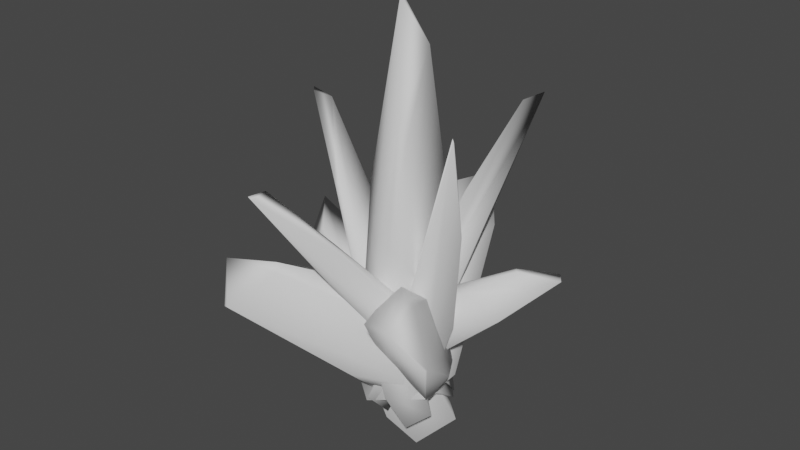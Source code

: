 # Source: ice_shard.blend  (saved by Blender 2.90.8; exported with 4.5.12 LTS)
import bpy
from mathutils import Matrix  # noqa: F401  (used for matrix-valued properties, if any)

bpy.ops.wm.read_factory_settings(use_empty=True)
scene = bpy.context.scene
scene.name = 'Scene'

# ---- collections
col_collection = bpy.data.collections.new('Collection'); scene.collection.children.link(col_collection)

# ---- world
world_world = bpy.data.worlds.new('World'); scene.world = world_world
world_world.use_nodes = True; world_world.node_tree.nodes.clear()
_N = world_world.node_tree.nodes; _L = world_world.node_tree.links
n0 = _N.new('ShaderNodeOutputWorld'); n0.name = 'World Output'; n0.location = (300, 300)
n1 = _N.new('ShaderNodeBackground'); n1.name = 'Background'; n1.location = (10, 300)
n1.inputs[0].default_value = (0.05088, 0.05088, 0.05088, 1.0)
_L.new(n1.outputs[0], n0.inputs[0])
n0.is_active_output = True
world_world.color = (0.05088, 0.05088, 0.05088)
world_world.use_sun_shadow = False
world_world.sun_shadow_jitter_overblur = 0.0

# ---- meshes
me_icosphere = bpy.data.meshes.new('Icosphere')
me_icosphere.from_pydata([(1.247, 1.148, -1.189), (0.06147, 1.605, 0.8372), (-0.5271, -1.297, -1.769), (-0.1078, 1.056, 1.436), (0.995, -0.1877, -2.525), (1.288, 0.9498, -0.999), (0.9592, -0.2294, 1.104), (0.7877, -0.9059, 0.2467), (-0.7373, 0.959, -2.233), (-1.03, 0.06008, -0.2489), (-0.9503, -0.8438, -1.535), (0.2076, 0.181, -5.674), (0.2163, 0.1021, -5.658), (-0.5421, -0.8736, -3.894), (-0.7083, -0.7233, -3.673), (-0.4615, 0.4145, -4.942), (1.181, 1.306, 1.783), (-0.5533, 1.232, 1.52), (2.157, -0.1229, 0.03357), (-1.412, 0.627, 1.789), (2.235, 0.6298, 1.254), (1.067, 1.134, 1.873), (-0.5653, -0.109, 2.289), (0.339, -0.3588, 1.909), (2.491, 1.591, -0.6692), (0.9336, 0.5545, -0.01368), (2.099, 0.2057, -0.4162), (4.931, 1.608, -0.4827), (4.908, 1.545, -0.4587), (3.761, 0.5945, -0.7836), (3.667, 0.6865, -0.9482), (4.519, 1.707, -1.188), (-0.9585, -0.1923, 1.264), (0.8322, 0.2436, 1.147), (-1.309, -0.636, -0.9924), (1.361, 1.22, 1.257), (-1.846, -0.329, 0.4575), (-0.9436, 0.04319, 1.289), (0.0909, 1.912, 1.379), (-0.6339, 1.546, 0.853), (-0.79, -2.529, -0.9515), (0.06173, -0.8283, -0.6806), (-0.9288, -1.226, -1.295), (-3.211, -3.099, -0.9143), (-3.219, -3.03, -0.9177), (-2.208, -2.253, -1.568), (-2.006, -2.422, -1.683), (-2.403, -3.551, -1.491), (-0.06523, 1.574, 0.8905), (0.2912, 0.1177, 1.156), (-1.068, 0.7935, -0.7944), (1.145, -0.3272, 1.268), (-0.4555, 1.867, 0.103), (0.15, 1.552, 0.8978), (1.773, 0.6269, 1.041), (1.308, 0.9582, 0.5298), (-2.739, 0.5995, -0.546), (-1.095, -0.07227, -0.2411), (-1.628, 0.4194, -0.878), (-3.383, 2.495, -1.063), (-3.32, 2.493, -1.07), (-2.711, 1.347, -1.331), (-2.874, 1.156, -1.353), (-3.915, 1.649, -1.274), (0.7255, -0.6111, 1.256), (0.5581, 1.165, 1.011), (0.2505, -1.756, -0.8298), (-0.2288, 1.943, 1.174), (0.4347, -1.762, 0.5714), (0.5113, -0.5241, 1.314), (-1.053, 0.9698, 1.537), (-1.02, 0.02572, 1.087), (2.159, -1.768, -1.138), (0.738, -0.377, -0.6861), (0.7404, -1.625, -1.21), (2.41, -4.295, -1.022), (2.34, -4.284, -1.012), (1.47, -3.263, -1.543), (1.613, -3.143, -1.684), (2.745, -3.817, -1.692), (0.3714, -0.998, -0.1299), (0.1163, 0.786, 0.5888), (-0.7887, -0.8023, -0.623), (-0.3727, 1.749, 1.268), (-0.0838, -1.616, -0.5895), (0.1958, -0.7856, 0.08105), (-0.8697, 1.257, 1.548), (-1.067, 0.6, 1.067), (0.8021, -1.872, -1.868), (-0.3273, 0.06683, -0.373), (-0.5309, -0.7535, -0.8632), (1.007, -4.501, -3.239), (0.9473, -4.446, -3.182), (-0.0266, -2.52, -2.011), (0.04063, -2.406, -2.034), (1.088, -3.849, -3.17), (-0.444, -0.657, -0.3044), (0.1238, 0.2205, 0.8722), (-1.684, 0.03582, -0.3369), (0.2376, 0.4653, 1.808), (-1.237, -0.731, -0.7428), (-0.4538, -0.6516, -0.03197), (-0.2269, -0.154, 1.997), (-0.8023, -0.2623, 1.467), (-1.065, 0.1132, -2.005), (-0.9126, 0.5046, 0.0174), (-1.542, 0.2682, -0.5653), (-2.201, -0.8899, -3.953), (-2.216, -0.8893, -3.877), (-2.069, -0.2357, -2.122), (-1.986, -0.1254, -2.118), (-1.92, -0.4123, -3.701), (-0.6521, 1.333, -0.337), (0.06863, -0.2699, 0.4729), (0.5233, 2.14, -0.2947), (0.4035, -1.084, 1.255), (-0.4302, 2.329, -0.5957), (-0.5919, 1.157, -0.08919), (0.1158, -0.5842, 1.623), (0.1919, 0.2924, 1.265), (-0.01152, 2.712, -1.936), (0.6398, 1.068, -0.1835), (0.6163, 2.085, -0.5715), (-0.7286, 5.385, -3.364), (-0.7072, 5.346, -3.293), (0.1264, 3.782, -1.827), (0.1852, 3.667, -1.857), (-0.3948, 4.793, -3.267), (1.236, 0.5014, -0.1393), (-0.4589, 0.1489, 0.6602), (1.074, -0.6764, -0.6231), (-1.318, -0.3788, 1.381), (1.843, 0.08024, -0.6288), (1.057, 0.3189, 0.08191), (-0.7654, -0.8333, 1.644), (-0.1445, -1.001, 1.136), (1.91, 0.9385, -1.922), (0.1956, -0.2717, -0.3328), (0.9839, -0.4307, -0.8622), (4.404, 1.293, -3.431), (4.359, 1.232, -3.371), (2.609, 0.162, -2.1), (2.487, 0.2197, -2.117), (3.749, 1.328, -3.328), (0.1321, 1.68, 1.141), (-1.272, 0.7219, 0.9152), (1.636, 1.655, -0.7776), (-1.154, -0.4837, 1.065), (1.452, 1.86, 0.5112), (0.2749, 1.406, 1.195), (0.5561, -0.9681, 1.399), (1.36, -0.5203, 0.9857), (-0.3137, 3.762, -1.061), (-0.08848, 1.591, -0.6454), (1.016, 2.137, -1.127), (1.671, 5.14, -0.9539), (1.733, 5.058, -0.9452), (1.72, 3.655, -1.433), (1.467, 3.759, -1.563), (0.9033, 5.3, -1.571)], [], [(5, 6, 7, 4), (9, 3, 1, 8), (9, 10, 2, 7, 6, 3), (3, 6, 5, 0, 1), (11, 0, 5, 4, 12), (14, 10, 9, 8, 15), (2, 10, 14, 13), (4, 7, 2, 13, 12), (8, 1, 0, 11, 15), (14, 15, 11, 12, 13), (21, 22, 23, 20), (25, 19, 17, 24), (25, 26, 18, 23, 22, 19), (19, 22, 21, 16, 17), (27, 16, 21, 20, 28), (30, 26, 25, 24, 31), (18, 26, 30, 29), (20, 23, 18, 29, 28), (24, 17, 16, 27, 31), (30, 31, 27, 28, 29), (37, 38, 39, 36), (41, 35, 33, 40), (41, 42, 34, 39, 38, 35), (35, 38, 37, 32, 33), (43, 32, 37, 36, 44), (46, 42, 41, 40, 47), (34, 42, 46, 45), (36, 39, 34, 45, 44), (40, 33, 32, 43, 47), (46, 47, 43, 44, 45), (53, 54, 55, 52), (57, 51, 49, 56), (57, 58, 50, 55, 54, 51), (51, 54, 53, 48, 49), (59, 48, 53, 52, 60), (62, 58, 57, 56, 63), (50, 58, 62, 61), (52, 55, 50, 61, 60), (56, 49, 48, 59, 63), (62, 63, 59, 60, 61), (69, 70, 71, 68), (73, 67, 65, 72), (73, 74, 66, 71, 70, 67), (67, 70, 69, 64, 65), (75, 64, 69, 68, 76), (78, 74, 73, 72, 79), (66, 74, 78, 77), (68, 71, 66, 77, 76), (72, 65, 64, 75, 79), (78, 79, 75, 76, 77), (85, 86, 87, 84), (89, 83, 81, 88), (89, 90, 82, 87, 86, 83), (83, 86, 85, 80, 81), (91, 80, 85, 84, 92), (94, 90, 89, 88, 95), (82, 90, 94, 93), (84, 87, 82, 93, 92), (88, 81, 80, 91, 95), (94, 95, 91, 92, 93), (101, 102, 103, 100), (105, 99, 97, 104), (105, 106, 98, 103, 102, 99), (99, 102, 101, 96, 97), (107, 96, 101, 100, 108), (110, 106, 105, 104, 111), (98, 106, 110, 109), (100, 103, 98, 109, 108), (104, 97, 96, 107, 111), (110, 111, 107, 108, 109), (117, 118, 119, 116), (121, 115, 113, 120), (121, 122, 114, 119, 118, 115), (115, 118, 117, 112, 113), (123, 112, 117, 116, 124), (126, 122, 121, 120, 127), (114, 122, 126, 125), (116, 119, 114, 125, 124), (120, 113, 112, 123, 127), (126, 127, 123, 124, 125), (133, 134, 135, 132), (137, 131, 129, 136), (137, 138, 130, 135, 134, 131), (131, 134, 133, 128, 129), (139, 128, 133, 132, 140), (142, 138, 137, 136, 143), (130, 138, 142, 141), (132, 135, 130, 141, 140), (136, 129, 128, 139, 143), (142, 143, 139, 140, 141), (149, 150, 151, 148), (153, 147, 145, 152), (153, 154, 146, 151, 150, 147), (147, 150, 149, 144, 145), (155, 144, 149, 148, 156), (158, 154, 153, 152, 159), (146, 154, 158, 157), (148, 151, 146, 157, 156), (152, 145, 144, 155, 159), (158, 159, 155, 156, 157)])
me_icosphere.polygons.foreach_set('use_smooth', [True] * 100)
_uv = me_icosphere.uv_layers.new(name='UVMap')
_uv.uv.foreach_set('vector', [0.5506, 0.249, 0.5994, 0.3694, 0.6203, 0.3112, 0.5722, 0.1934, 0.2187, 0.2868, 0.3806, 0.4114, 0.3884, 0.3505, 0.3113, 0.2037, 0.2187, 0.2868, 0.2998, 0.2262, 0.4762, 0.2175, 0.6203, 0.3112, 0.5994, 0.3694, 0.3806, 0.4114, 0.3806, 0.4114, 0.5994, 0.3694, 0.5506, 0.249, 0.5365, 0.2397, 0.3884, 0.3505, 0.5277, 0.03001, 0.5365, 0.2397, 0.5522, 0.249, 0.6141, 0.1934, 0.5521, 0.03147, 0.1906, 0.1394, 0.2998, 0.2262, 0.2187, 0.2868, 0.3113, 0.2037, 0.2888, 0.0799, 0.4762, 0.2175, 0.2998, 0.2262, 0.1906, 0.1394, 0.2445, 0.13, 0.5722, 0.1934, 0.6203, 0.3112, 0.4762, 0.2175, 0.2445, 0.13, 0.471, 0.03147, 0.3113, 0.2037, 0.3884, 0.3505, 0.5365, 0.2397, 0.5277, 0.03001, 0.2888, 0.0799, 0.1906, 0.1394, 0.2888, 0.0799, 0.5277, 0.03001, 0.5521, 0.03147, 0.2445, 0.13, 0.5506, 0.249, 0.5994, 0.3694, 0.6203, 0.3112, 0.5722, 0.1934, 0.2187, 0.2868, 0.3806, 0.4114, 0.3884, 0.3505, 0.3113, 0.2037, 0.2187, 0.2868, 0.2998, 0.2262, 0.4762, 0.2175, 0.6203, 0.3112, 0.5994, 0.3694, 0.3806, 0.4114, 0.3806, 0.4114, 0.5994, 0.3694, 0.5506, 0.249, 0.5365, 0.2397, 0.3884, 0.3505, 0.5277, 0.03001, 0.5365, 0.2397, 0.5522, 0.249, 0.6141, 0.1934, 0.5521, 0.03147, 0.1906, 0.1394, 0.2998, 0.2262, 0.2187, 0.2868, 0.3113, 0.2037, 0.2888, 0.0799, 0.4762, 0.2175, 0.2998, 0.2262, 0.1906, 0.1394, 0.2445, 0.13, 0.5722, 0.1934, 0.6203, 0.3112, 0.4762, 0.2175, 0.2445, 0.13, 0.471, 0.03147, 0.3113, 0.2037, 0.3884, 0.3505, 0.5365, 0.2397, 0.5277, 0.03001, 0.2888, 0.0799, 0.1906, 0.1394, 0.2888, 0.0799, 0.5277, 0.03001, 0.5521, 0.03147, 0.2445, 0.13, 0.5506, 0.249, 0.5994, 0.3694, 0.6203, 0.3112, 0.5722, 0.1934, 0.2187, 0.2868, 0.3806, 0.4114, 0.3884, 0.3505, 0.3113, 0.2037, 0.2187, 0.2868, 0.2998, 0.2262, 0.4762, 0.2175, 0.6203, 0.3112, 0.5994, 0.3694, 0.3806, 0.4114, 0.3806, 0.4114, 0.5994, 0.3694, 0.5506, 0.249, 0.5365, 0.2397, 0.3884, 0.3505, 0.5277, 0.03001, 0.5365, 0.2397, 0.5522, 0.249, 0.6141, 0.1934, 0.5521, 0.03147, 0.1906, 0.1394, 0.2998, 0.2262, 0.2187, 0.2868, 0.3113, 0.2037, 0.2888, 0.0799, 0.4762, 0.2175, 0.2998, 0.2262, 0.1906, 0.1394, 0.2445, 0.13, 0.5722, 0.1934, 0.6203, 0.3112, 0.4762, 0.2175, 0.2445, 0.13, 0.471, 0.03147, 0.3113, 0.2037, 0.3884, 0.3505, 0.5365, 0.2397, 0.5277, 0.03001, 0.2888, 0.0799, 0.1906, 0.1394, 0.2888, 0.0799, 0.5277, 0.03001, 0.5521, 0.03147, 0.2445, 0.13, 0.5506, 0.249, 0.5994, 0.3694, 0.6203, 0.3112, 0.5722, 0.1934, 0.2187, 0.2868, 0.3806, 0.4114, 0.3884, 0.3505, 0.3113, 0.2037, 0.2187, 0.2868, 0.2998, 0.2262, 0.4762, 0.2175, 0.6203, 0.3112, 0.5994, 0.3694, 0.3806, 0.4114, 0.3806, 0.4114, 0.5994, 0.3694, 0.5506, 0.249, 0.5365, 0.2397, 0.3884, 0.3505, 0.5277, 0.03001, 0.5365, 0.2397, 0.5522, 0.249, 0.6141, 0.1934, 0.5521, 0.03147, 0.1906, 0.1394, 0.2998, 0.2262, 0.2187, 0.2868, 0.3113, 0.2037, 0.2888, 0.0799, 0.4762, 0.2175, 0.2998, 0.2262, 0.1906, 0.1394, 0.2445, 0.13, 0.5722, 0.1934, 0.6203, 0.3112, 0.4762, 0.2175, 0.2445, 0.13, 0.471, 0.03147, 0.3113, 0.2037, 0.3884, 0.3505, 0.5365, 0.2397, 0.5277, 0.03001, 0.2888, 0.0799, 0.1906, 0.1394, 0.2888, 0.0799, 0.5277, 0.03001, 0.5521, 0.03147, 0.2445, 0.13, 0.5506, 0.249, 0.5994, 0.3694, 0.6203, 0.3112, 0.5722, 0.1934, 0.2187, 0.2868, 0.3806, 0.4114, 0.3884, 0.3505, 0.3113, 0.2037, 0.2187, 0.2868, 0.2998, 0.2262, 0.4762, 0.2175, 0.6203, 0.3112, 0.5994, 0.3694, 0.3806, 0.4114, 0.3806, 0.4114, 0.5994, 0.3694, 0.5506, 0.249, 0.5365, 0.2397, 0.3884, 0.3505, 0.5277, 0.03001, 0.5365, 0.2397, 0.5522, 0.249, 0.6141, 0.1934, 0.5521, 0.03147, 0.1906, 0.1394, 0.2998, 0.2262, 0.2187, 0.2868, 0.3113, 0.2037, 0.2888, 0.0799, 0.4762, 0.2175, 0.2998, 0.2262, 0.1906, 0.1394, 0.2445, 0.13, 0.5722, 0.1934, 0.6203, 0.3112, 0.4762, 0.2175, 0.2445, 0.13, 0.471, 0.03147, 0.3113, 0.2037, 0.3884, 0.3505, 0.5365, 0.2397, 0.5277, 0.03001, 0.2888, 0.0799, 0.1906, 0.1394, 0.2888, 0.0799, 0.5277, 0.03001, 0.5521, 0.03147, 0.2445, 0.13, 0.5506, 0.249, 0.5994, 0.3694, 0.6203, 0.3112, 0.5722, 0.1934, 0.2187, 0.2868, 0.3806, 0.4114, 0.3884, 0.3505, 0.3113, 0.2037, 0.2187, 0.2868, 0.2998, 0.2262, 0.4762, 0.2175, 0.6203, 0.3112, 0.5994, 0.3694, 0.3806, 0.4114, 0.3806, 0.4114, 0.5994, 0.3694, 0.5506, 0.249, 0.5365, 0.2397, 0.3884, 0.3505, 0.5277, 0.03001, 0.5365, 0.2397, 0.5522, 0.249, 0.6141, 0.1934, 0.5521, 0.03147, 0.1906, 0.1394, 0.2998, 0.2262, 0.2187, 0.2868, 0.3113, 0.2037, 0.2888, 0.0799, 0.4762, 0.2175, 0.2998, 0.2262, 0.1906, 0.1394, 0.2445, 0.13, 0.5722, 0.1934, 0.6203, 0.3112, 0.4762, 0.2175, 0.2445, 0.13, 0.471, 0.03147, 0.3113, 0.2037, 0.3884, 0.3505, 0.5365, 0.2397, 0.5277, 0.03001, 0.2888, 0.0799, 0.1906, 0.1394, 0.2888, 0.0799, 0.5277, 0.03001, 0.5521, 0.03147, 0.2445, 0.13, 0.5506, 0.249, 0.5994, 0.3694, 0.6203, 0.3112, 0.5722, 0.1934, 0.2187, 0.2868, 0.3806, 0.4114, 0.3884, 0.3505, 0.3113, 0.2037, 0.2187, 0.2868, 0.2998, 0.2262, 0.4762, 0.2175, 0.6203, 0.3112, 0.5994, 0.3694, 0.3806, 0.4114, 0.3806, 0.4114, 0.5994, 0.3694, 0.5506, 0.249, 0.5365, 0.2397, 0.3884, 0.3505, 0.5277, 0.03001, 0.5365, 0.2397, 0.5522, 0.249, 0.6141, 0.1934, 0.5521, 0.03147, 0.1906, 0.1394, 0.2998, 0.2262, 0.2187, 0.2868, 0.3113, 0.2037, 0.2888, 0.0799, 0.4762, 0.2175, 0.2998, 0.2262, 0.1906, 0.1394, 0.2445, 0.13, 0.5722, 0.1934, 0.6203, 0.3112, 0.4762, 0.2175, 0.2445, 0.13, 0.471, 0.03147, 0.3113, 0.2037, 0.3884, 0.3505, 0.5365, 0.2397, 0.5277, 0.03001, 0.2888, 0.0799, 0.1906, 0.1394, 0.2888, 0.0799, 0.5277, 0.03001, 0.5521, 0.03147, 0.2445, 0.13, 0.5506, 0.249, 0.5994, 0.3694, 0.6203, 0.3112, 0.5722, 0.1934, 0.2187, 0.2868, 0.3806, 0.4114, 0.3884, 0.3505, 0.3113, 0.2037, 0.2187, 0.2868, 0.2998, 0.2262, 0.4762, 0.2175, 0.6203, 0.3112, 0.5994, 0.3694, 0.3806, 0.4114, 0.3806, 0.4114, 0.5994, 0.3694, 0.5506, 0.249, 0.5365, 0.2397, 0.3884, 0.3505, 0.5277, 0.03001, 0.5365, 0.2397, 0.5522, 0.249, 0.6141, 0.1934, 0.5521, 0.03147, 0.1906, 0.1394, 0.2998, 0.2262, 0.2187, 0.2868, 0.3113, 0.2037, 0.2888, 0.0799, 0.4762, 0.2175, 0.2998, 0.2262, 0.1906, 0.1394, 0.2445, 0.13, 0.5722, 0.1934, 0.6203, 0.3112, 0.4762, 0.2175, 0.2445, 0.13, 0.471, 0.03147, 0.3113, 0.2037, 0.3884, 0.3505, 0.5365, 0.2397, 0.5277, 0.03001, 0.2888, 0.0799, 0.1906, 0.1394, 0.2888, 0.0799, 0.5277, 0.03001, 0.5521, 0.03147, 0.2445, 0.13, 0.5506, 0.249, 0.5994, 0.3694, 0.6203, 0.3112, 0.5722, 0.1934, 0.2187, 0.2868, 0.3806, 0.4114, 0.3884, 0.3505, 0.3113, 0.2037, 0.2187, 0.2868, 0.2998, 0.2262, 0.4762, 0.2175, 0.6203, 0.3112, 0.5994, 0.3694, 0.3806, 0.4114, 0.3806, 0.4114, 0.5994, 0.3694, 0.5506, 0.249, 0.5365, 0.2397, 0.3884, 0.3505, 0.5277, 0.03001, 0.5365, 0.2397, 0.5522, 0.249, 0.6141, 0.1934, 0.5521, 0.03147, 0.1906, 0.1394, 0.2998, 0.2262, 0.2187, 0.2868, 0.3113, 0.2037, 0.2888, 0.0799, 0.4762, 0.2175, 0.2998, 0.2262, 0.1906, 0.1394, 0.2445, 0.13, 0.5722, 0.1934, 0.6203, 0.3112, 0.4762, 0.2175, 0.2445, 0.13, 0.471, 0.03147, 0.3113, 0.2037, 0.3884, 0.3505, 0.5365, 0.2397, 0.5277, 0.03001, 0.2888, 0.0799, 0.1906, 0.1394, 0.2888, 0.0799, 0.5277, 0.03001, 0.5521, 0.03147, 0.2445, 0.13, 0.5506, 0.249, 0.5994, 0.3694, 0.6203, 0.3112, 0.5722, 0.1934, 0.2187, 0.2868, 0.3806, 0.4114, 0.3884, 0.3505, 0.3113, 0.2037, 0.2187, 0.2868, 0.2998, 0.2262, 0.4762, 0.2175, 0.6203, 0.3112, 0.5994, 0.3694, 0.3806, 0.4114, 0.3806, 0.4114, 0.5994, 0.3694, 0.5506, 0.249, 0.5365, 0.2397, 0.3884, 0.3505, 0.5277, 0.03001, 0.5365, 0.2397, 0.5522, 0.249, 0.6141, 0.1934, 0.5521, 0.03147, 0.1906, 0.1394, 0.2998, 0.2262, 0.2187, 0.2868, 0.3113, 0.2037, 0.2888, 0.0799, 0.4762, 0.2175, 0.2998, 0.2262, 0.1906, 0.1394, 0.2445, 0.13, 0.5722, 0.1934, 0.6203, 0.3112, 0.4762, 0.2175, 0.2445, 0.13, 0.471, 0.03147, 0.3113, 0.2037, 0.3884, 0.3505, 0.5365, 0.2397, 0.5277, 0.03001, 0.2888, 0.0799, 0.1906, 0.1394, 0.2888, 0.0799, 0.5277, 0.03001, 0.5521, 0.03147, 0.2445, 0.13])
me_icosphere.use_remesh_fix_poles = True
me_icosphere.use_remesh_preserve_attributes = False
me_icosphere.use_mirror_vertex_groups = False
me_icosphere.update()

# ---- objects
ob_icosphere = bpy.data.objects.new('Icosphere', me_icosphere)

# ---- transforms, parenting, visibility, modifiers, constraints
ob_icosphere.location = (0.1258, -7.242e-08, 0.539)
ob_icosphere.rotation_euler = (-2.687e-07, 3.142, 1.175e-14)
ob_icosphere.scale = (1.0, 1.0, 1.63)
ob_icosphere.lineart.crease_threshold = 0.0

# ---- collection membership
col_collection.objects.link(ob_icosphere)

# ---- scene / render settings (as saved in the file)
scene.frame_start = 1; scene.frame_end = 250; scene.frame_set(1)
scene.render.engine = 'BLENDER_EEVEE_NEXT'
scene.cycles.use_denoising = False
scene.cycles.samples = 128
scene.cycles.sampling_pattern = 'TABULATED_SOBOL'
scene.cycles.use_adaptive_sampling = False
scene.cycles.use_light_tree = False
scene.view_settings.view_transform = 'Filmic'
bpy.context.view_layer.update()

# ---- added for rendering (the .blend has no active camera and no usable light): camera, sun
cam_auto = bpy.data.cameras.new('AutoCamera')
cam_auto.lens = 50.0
cam_auto.sensor_width = 36.0
cam_auto.clip_end = 1000.0
ob_auto_camera = bpy.data.objects.new('AutoCamera', cam_auto)
scene.collection.objects.link(ob_auto_camera)
ob_auto_camera.location = (16.7884, -20.1626, 17.034)
ob_auto_camera.rotation_euler = (1.09748, -7.21219e-08, 0.694738)
scene.camera = ob_auto_camera
light_auto_sun = bpy.data.lights.new('AutoSun', 'SUN')
light_auto_sun.energy = 3.0
light_auto_sun.angle = 0.0523599
ob_auto_sun = bpy.data.objects.new('AutoSun', light_auto_sun)
scene.collection.objects.link(ob_auto_sun)
ob_auto_sun.rotation_euler = (0.872665, 0.174533, 0.523599)
bpy.context.view_layer.update()
